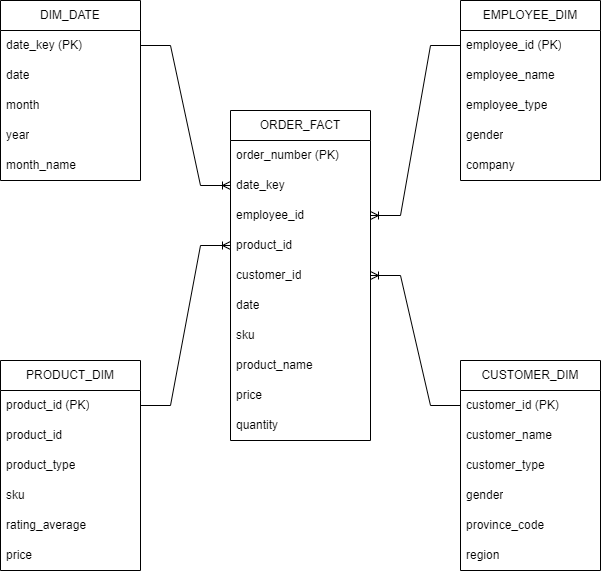

The diagram above was exported from draw.io. Its source (the exported page's mxGraphModel, read from the mxfile embedded in the PNG):
<mxGraphModel dx="1034" dy="503" grid="1" gridSize="10" guides="1" tooltips="1" connect="1" arrows="1" fold="1" page="1" pageScale="1" pageWidth="827" pageHeight="1169" math="0" shadow="0">
  <root>
    <mxCell id="0" />
    <mxCell id="1" parent="0" />
    <mxCell id="AAt1un2uNeB8yRocpIor-1" value="ORDER_FACT" style="swimlane;fontStyle=0;childLayout=stackLayout;horizontal=1;startSize=30;horizontalStack=0;resizeParent=1;resizeParentMax=0;resizeLast=0;collapsible=1;marginBottom=0;whiteSpace=wrap;html=1;" vertex="1" parent="1">
      <mxGeometry x="330" y="320" width="140" height="330" as="geometry" />
    </mxCell>
    <mxCell id="AAt1un2uNeB8yRocpIor-2" value="order_number (PK)" style="text;strokeColor=none;fillColor=none;align=left;verticalAlign=middle;spacingLeft=4;spacingRight=4;overflow=hidden;points=[[0,0.5],[1,0.5]];portConstraint=eastwest;rotatable=0;whiteSpace=wrap;html=1;" vertex="1" parent="AAt1un2uNeB8yRocpIor-1">
      <mxGeometry y="30" width="140" height="30" as="geometry" />
    </mxCell>
    <mxCell id="AAt1un2uNeB8yRocpIor-3" value="date_key" style="text;strokeColor=none;fillColor=none;align=left;verticalAlign=middle;spacingLeft=4;spacingRight=4;overflow=hidden;points=[[0,0.5],[1,0.5]];portConstraint=eastwest;rotatable=0;whiteSpace=wrap;html=1;" vertex="1" parent="AAt1un2uNeB8yRocpIor-1">
      <mxGeometry y="60" width="140" height="30" as="geometry" />
    </mxCell>
    <mxCell id="AAt1un2uNeB8yRocpIor-47" value="employee_id" style="text;strokeColor=none;fillColor=none;align=left;verticalAlign=middle;spacingLeft=4;spacingRight=4;overflow=hidden;points=[[0,0.5],[1,0.5]];portConstraint=eastwest;rotatable=0;whiteSpace=wrap;html=1;" vertex="1" parent="AAt1un2uNeB8yRocpIor-1">
      <mxGeometry y="90" width="140" height="30" as="geometry" />
    </mxCell>
    <mxCell id="AAt1un2uNeB8yRocpIor-28" value="product_id" style="text;strokeColor=none;fillColor=none;align=left;verticalAlign=middle;spacingLeft=4;spacingRight=4;overflow=hidden;points=[[0,0.5],[1,0.5]];portConstraint=eastwest;rotatable=0;whiteSpace=wrap;html=1;" vertex="1" parent="AAt1un2uNeB8yRocpIor-1">
      <mxGeometry y="120" width="140" height="30" as="geometry" />
    </mxCell>
    <mxCell id="AAt1un2uNeB8yRocpIor-29" value="customer_id" style="text;strokeColor=none;fillColor=none;align=left;verticalAlign=middle;spacingLeft=4;spacingRight=4;overflow=hidden;points=[[0,0.5],[1,0.5]];portConstraint=eastwest;rotatable=0;whiteSpace=wrap;html=1;" vertex="1" parent="AAt1un2uNeB8yRocpIor-1">
      <mxGeometry y="150" width="140" height="30" as="geometry" />
    </mxCell>
    <mxCell id="AAt1un2uNeB8yRocpIor-32" value="date" style="text;strokeColor=none;fillColor=none;align=left;verticalAlign=middle;spacingLeft=4;spacingRight=4;overflow=hidden;points=[[0,0.5],[1,0.5]];portConstraint=eastwest;rotatable=0;whiteSpace=wrap;html=1;" vertex="1" parent="AAt1un2uNeB8yRocpIor-1">
      <mxGeometry y="180" width="140" height="30" as="geometry" />
    </mxCell>
    <mxCell id="AAt1un2uNeB8yRocpIor-31" value="sku" style="text;strokeColor=none;fillColor=none;align=left;verticalAlign=middle;spacingLeft=4;spacingRight=4;overflow=hidden;points=[[0,0.5],[1,0.5]];portConstraint=eastwest;rotatable=0;whiteSpace=wrap;html=1;" vertex="1" parent="AAt1un2uNeB8yRocpIor-1">
      <mxGeometry y="210" width="140" height="30" as="geometry" />
    </mxCell>
    <mxCell id="AAt1un2uNeB8yRocpIor-30" value="product_name" style="text;strokeColor=none;fillColor=none;align=left;verticalAlign=middle;spacingLeft=4;spacingRight=4;overflow=hidden;points=[[0,0.5],[1,0.5]];portConstraint=eastwest;rotatable=0;whiteSpace=wrap;html=1;" vertex="1" parent="AAt1un2uNeB8yRocpIor-1">
      <mxGeometry y="240" width="140" height="30" as="geometry" />
    </mxCell>
    <mxCell id="AAt1un2uNeB8yRocpIor-27" value="price" style="text;strokeColor=none;fillColor=none;align=left;verticalAlign=middle;spacingLeft=4;spacingRight=4;overflow=hidden;points=[[0,0.5],[1,0.5]];portConstraint=eastwest;rotatable=0;whiteSpace=wrap;html=1;" vertex="1" parent="AAt1un2uNeB8yRocpIor-1">
      <mxGeometry y="270" width="140" height="30" as="geometry" />
    </mxCell>
    <mxCell id="AAt1un2uNeB8yRocpIor-4" value="quantity" style="text;strokeColor=none;fillColor=none;align=left;verticalAlign=middle;spacingLeft=4;spacingRight=4;overflow=hidden;points=[[0,0.5],[1,0.5]];portConstraint=eastwest;rotatable=0;whiteSpace=wrap;html=1;" vertex="1" parent="AAt1un2uNeB8yRocpIor-1">
      <mxGeometry y="300" width="140" height="30" as="geometry" />
    </mxCell>
    <mxCell id="AAt1un2uNeB8yRocpIor-5" value="DIM_DATE" style="swimlane;fontStyle=0;childLayout=stackLayout;horizontal=1;startSize=30;horizontalStack=0;resizeParent=1;resizeParentMax=0;resizeLast=0;collapsible=1;marginBottom=0;whiteSpace=wrap;html=1;" vertex="1" parent="1">
      <mxGeometry x="100" y="210" width="140" height="180" as="geometry" />
    </mxCell>
    <mxCell id="AAt1un2uNeB8yRocpIor-33" value="date_key (PK)" style="text;strokeColor=none;fillColor=none;align=left;verticalAlign=middle;spacingLeft=4;spacingRight=4;overflow=hidden;points=[[0,0.5],[1,0.5]];portConstraint=eastwest;rotatable=0;whiteSpace=wrap;html=1;" vertex="1" parent="AAt1un2uNeB8yRocpIor-5">
      <mxGeometry y="30" width="140" height="30" as="geometry" />
    </mxCell>
    <mxCell id="AAt1un2uNeB8yRocpIor-6" value="date" style="text;strokeColor=none;fillColor=none;align=left;verticalAlign=middle;spacingLeft=4;spacingRight=4;overflow=hidden;points=[[0,0.5],[1,0.5]];portConstraint=eastwest;rotatable=0;whiteSpace=wrap;html=1;" vertex="1" parent="AAt1un2uNeB8yRocpIor-5">
      <mxGeometry y="60" width="140" height="30" as="geometry" />
    </mxCell>
    <mxCell id="AAt1un2uNeB8yRocpIor-7" value="month" style="text;strokeColor=none;fillColor=none;align=left;verticalAlign=middle;spacingLeft=4;spacingRight=4;overflow=hidden;points=[[0,0.5],[1,0.5]];portConstraint=eastwest;rotatable=0;whiteSpace=wrap;html=1;" vertex="1" parent="AAt1un2uNeB8yRocpIor-5">
      <mxGeometry y="90" width="140" height="30" as="geometry" />
    </mxCell>
    <mxCell id="AAt1un2uNeB8yRocpIor-8" value="year" style="text;strokeColor=none;fillColor=none;align=left;verticalAlign=middle;spacingLeft=4;spacingRight=4;overflow=hidden;points=[[0,0.5],[1,0.5]];portConstraint=eastwest;rotatable=0;whiteSpace=wrap;html=1;" vertex="1" parent="AAt1un2uNeB8yRocpIor-5">
      <mxGeometry y="120" width="140" height="30" as="geometry" />
    </mxCell>
    <mxCell id="AAt1un2uNeB8yRocpIor-34" value="month_name" style="text;strokeColor=none;fillColor=none;align=left;verticalAlign=middle;spacingLeft=4;spacingRight=4;overflow=hidden;points=[[0,0.5],[1,0.5]];portConstraint=eastwest;rotatable=0;whiteSpace=wrap;html=1;" vertex="1" parent="AAt1un2uNeB8yRocpIor-5">
      <mxGeometry y="150" width="140" height="30" as="geometry" />
    </mxCell>
    <mxCell id="AAt1un2uNeB8yRocpIor-9" value="EMPLOYEE_DIM" style="swimlane;fontStyle=0;childLayout=stackLayout;horizontal=1;startSize=30;horizontalStack=0;resizeParent=1;resizeParentMax=0;resizeLast=0;collapsible=1;marginBottom=0;whiteSpace=wrap;html=1;" vertex="1" parent="1">
      <mxGeometry x="560" y="210" width="140" height="180" as="geometry" />
    </mxCell>
    <mxCell id="AAt1un2uNeB8yRocpIor-26" value="employee_id (PK)" style="text;strokeColor=none;fillColor=none;align=left;verticalAlign=middle;spacingLeft=4;spacingRight=4;overflow=hidden;points=[[0,0.5],[1,0.5]];portConstraint=eastwest;rotatable=0;whiteSpace=wrap;html=1;" vertex="1" parent="AAt1un2uNeB8yRocpIor-9">
      <mxGeometry y="30" width="140" height="30" as="geometry" />
    </mxCell>
    <mxCell id="AAt1un2uNeB8yRocpIor-35" value="employee_name" style="text;strokeColor=none;fillColor=none;align=left;verticalAlign=middle;spacingLeft=4;spacingRight=4;overflow=hidden;points=[[0,0.5],[1,0.5]];portConstraint=eastwest;rotatable=0;whiteSpace=wrap;html=1;" vertex="1" parent="AAt1un2uNeB8yRocpIor-9">
      <mxGeometry y="60" width="140" height="30" as="geometry" />
    </mxCell>
    <mxCell id="AAt1un2uNeB8yRocpIor-10" value="employee_type" style="text;strokeColor=none;fillColor=none;align=left;verticalAlign=middle;spacingLeft=4;spacingRight=4;overflow=hidden;points=[[0,0.5],[1,0.5]];portConstraint=eastwest;rotatable=0;whiteSpace=wrap;html=1;" vertex="1" parent="AAt1un2uNeB8yRocpIor-9">
      <mxGeometry y="90" width="140" height="30" as="geometry" />
    </mxCell>
    <mxCell id="AAt1un2uNeB8yRocpIor-11" value="gender" style="text;strokeColor=none;fillColor=none;align=left;verticalAlign=middle;spacingLeft=4;spacingRight=4;overflow=hidden;points=[[0,0.5],[1,0.5]];portConstraint=eastwest;rotatable=0;whiteSpace=wrap;html=1;" vertex="1" parent="AAt1un2uNeB8yRocpIor-9">
      <mxGeometry y="120" width="140" height="30" as="geometry" />
    </mxCell>
    <mxCell id="AAt1un2uNeB8yRocpIor-12" value="company" style="text;strokeColor=none;fillColor=none;align=left;verticalAlign=middle;spacingLeft=4;spacingRight=4;overflow=hidden;points=[[0,0.5],[1,0.5]];portConstraint=eastwest;rotatable=0;whiteSpace=wrap;html=1;" vertex="1" parent="AAt1un2uNeB8yRocpIor-9">
      <mxGeometry y="150" width="140" height="30" as="geometry" />
    </mxCell>
    <mxCell id="AAt1un2uNeB8yRocpIor-13" value="PRODUCT_DIM" style="swimlane;fontStyle=0;childLayout=stackLayout;horizontal=1;startSize=30;horizontalStack=0;resizeParent=1;resizeParentMax=0;resizeLast=0;collapsible=1;marginBottom=0;whiteSpace=wrap;html=1;" vertex="1" parent="1">
      <mxGeometry x="100" y="570" width="140" height="210" as="geometry" />
    </mxCell>
    <mxCell id="AAt1un2uNeB8yRocpIor-38" value="product_id (PK)" style="text;strokeColor=none;fillColor=none;align=left;verticalAlign=middle;spacingLeft=4;spacingRight=4;overflow=hidden;points=[[0,0.5],[1,0.5]];portConstraint=eastwest;rotatable=0;whiteSpace=wrap;html=1;" vertex="1" parent="AAt1un2uNeB8yRocpIor-13">
      <mxGeometry y="30" width="140" height="30" as="geometry" />
    </mxCell>
    <mxCell id="AAt1un2uNeB8yRocpIor-39" value="product_id" style="text;strokeColor=none;fillColor=none;align=left;verticalAlign=middle;spacingLeft=4;spacingRight=4;overflow=hidden;points=[[0,0.5],[1,0.5]];portConstraint=eastwest;rotatable=0;whiteSpace=wrap;html=1;" vertex="1" parent="AAt1un2uNeB8yRocpIor-13">
      <mxGeometry y="60" width="140" height="30" as="geometry" />
    </mxCell>
    <mxCell id="AAt1un2uNeB8yRocpIor-14" value="product_type" style="text;strokeColor=none;fillColor=none;align=left;verticalAlign=middle;spacingLeft=4;spacingRight=4;overflow=hidden;points=[[0,0.5],[1,0.5]];portConstraint=eastwest;rotatable=0;whiteSpace=wrap;html=1;" vertex="1" parent="AAt1un2uNeB8yRocpIor-13">
      <mxGeometry y="90" width="140" height="30" as="geometry" />
    </mxCell>
    <mxCell id="AAt1un2uNeB8yRocpIor-37" value="sku" style="text;strokeColor=none;fillColor=none;align=left;verticalAlign=middle;spacingLeft=4;spacingRight=4;overflow=hidden;points=[[0,0.5],[1,0.5]];portConstraint=eastwest;rotatable=0;whiteSpace=wrap;html=1;" vertex="1" parent="AAt1un2uNeB8yRocpIor-13">
      <mxGeometry y="120" width="140" height="30" as="geometry" />
    </mxCell>
    <mxCell id="AAt1un2uNeB8yRocpIor-36" value="rating_average" style="text;strokeColor=none;fillColor=none;align=left;verticalAlign=middle;spacingLeft=4;spacingRight=4;overflow=hidden;points=[[0,0.5],[1,0.5]];portConstraint=eastwest;rotatable=0;whiteSpace=wrap;html=1;" vertex="1" parent="AAt1un2uNeB8yRocpIor-13">
      <mxGeometry y="150" width="140" height="30" as="geometry" />
    </mxCell>
    <mxCell id="AAt1un2uNeB8yRocpIor-15" value="price" style="text;strokeColor=none;fillColor=none;align=left;verticalAlign=middle;spacingLeft=4;spacingRight=4;overflow=hidden;points=[[0,0.5],[1,0.5]];portConstraint=eastwest;rotatable=0;whiteSpace=wrap;html=1;" vertex="1" parent="AAt1un2uNeB8yRocpIor-13">
      <mxGeometry y="180" width="140" height="30" as="geometry" />
    </mxCell>
    <mxCell id="AAt1un2uNeB8yRocpIor-17" value="CUSTOMER_DIM" style="swimlane;fontStyle=0;childLayout=stackLayout;horizontal=1;startSize=30;horizontalStack=0;resizeParent=1;resizeParentMax=0;resizeLast=0;collapsible=1;marginBottom=0;whiteSpace=wrap;html=1;" vertex="1" parent="1">
      <mxGeometry x="560" y="570" width="140" height="210" as="geometry" />
    </mxCell>
    <mxCell id="AAt1un2uNeB8yRocpIor-18" value="customer_id (PK)" style="text;strokeColor=none;fillColor=none;align=left;verticalAlign=middle;spacingLeft=4;spacingRight=4;overflow=hidden;points=[[0,0.5],[1,0.5]];portConstraint=eastwest;rotatable=0;whiteSpace=wrap;html=1;" vertex="1" parent="AAt1un2uNeB8yRocpIor-17">
      <mxGeometry y="30" width="140" height="30" as="geometry" />
    </mxCell>
    <mxCell id="AAt1un2uNeB8yRocpIor-19" value="customer_name" style="text;strokeColor=none;fillColor=none;align=left;verticalAlign=middle;spacingLeft=4;spacingRight=4;overflow=hidden;points=[[0,0.5],[1,0.5]];portConstraint=eastwest;rotatable=0;whiteSpace=wrap;html=1;" vertex="1" parent="AAt1un2uNeB8yRocpIor-17">
      <mxGeometry y="60" width="140" height="30" as="geometry" />
    </mxCell>
    <mxCell id="AAt1un2uNeB8yRocpIor-42" value="customer_type" style="text;strokeColor=none;fillColor=none;align=left;verticalAlign=middle;spacingLeft=4;spacingRight=4;overflow=hidden;points=[[0,0.5],[1,0.5]];portConstraint=eastwest;rotatable=0;whiteSpace=wrap;html=1;" vertex="1" parent="AAt1un2uNeB8yRocpIor-17">
      <mxGeometry y="90" width="140" height="30" as="geometry" />
    </mxCell>
    <mxCell id="AAt1un2uNeB8yRocpIor-20" value="gender" style="text;strokeColor=none;fillColor=none;align=left;verticalAlign=middle;spacingLeft=4;spacingRight=4;overflow=hidden;points=[[0,0.5],[1,0.5]];portConstraint=eastwest;rotatable=0;whiteSpace=wrap;html=1;" vertex="1" parent="AAt1un2uNeB8yRocpIor-17">
      <mxGeometry y="120" width="140" height="30" as="geometry" />
    </mxCell>
    <mxCell id="AAt1un2uNeB8yRocpIor-40" value="province_code" style="text;strokeColor=none;fillColor=none;align=left;verticalAlign=middle;spacingLeft=4;spacingRight=4;overflow=hidden;points=[[0,0.5],[1,0.5]];portConstraint=eastwest;rotatable=0;whiteSpace=wrap;html=1;" vertex="1" parent="AAt1un2uNeB8yRocpIor-17">
      <mxGeometry y="150" width="140" height="30" as="geometry" />
    </mxCell>
    <mxCell id="AAt1un2uNeB8yRocpIor-41" value="region" style="text;strokeColor=none;fillColor=none;align=left;verticalAlign=middle;spacingLeft=4;spacingRight=4;overflow=hidden;points=[[0,0.5],[1,0.5]];portConstraint=eastwest;rotatable=0;whiteSpace=wrap;html=1;" vertex="1" parent="AAt1un2uNeB8yRocpIor-17">
      <mxGeometry y="180" width="140" height="30" as="geometry" />
    </mxCell>
    <mxCell id="AAt1un2uNeB8yRocpIor-44" value="" style="edgeStyle=entityRelationEdgeStyle;fontSize=12;html=1;endArrow=ERoneToMany;rounded=0;exitX=1;exitY=0.5;exitDx=0;exitDy=0;entryX=0;entryY=0.5;entryDx=0;entryDy=0;" edge="1" parent="1" source="AAt1un2uNeB8yRocpIor-33" target="AAt1un2uNeB8yRocpIor-3">
      <mxGeometry width="100" height="100" relative="1" as="geometry">
        <mxPoint x="140" y="530" as="sourcePoint" />
        <mxPoint x="240" y="430" as="targetPoint" />
      </mxGeometry>
    </mxCell>
    <mxCell id="AAt1un2uNeB8yRocpIor-45" value="" style="edgeStyle=entityRelationEdgeStyle;fontSize=12;html=1;endArrow=ERoneToMany;rounded=0;entryX=0;entryY=0.5;entryDx=0;entryDy=0;" edge="1" parent="1" source="AAt1un2uNeB8yRocpIor-38" target="AAt1un2uNeB8yRocpIor-28">
      <mxGeometry width="100" height="100" relative="1" as="geometry">
        <mxPoint x="140" y="540" as="sourcePoint" />
        <mxPoint x="240" y="440" as="targetPoint" />
      </mxGeometry>
    </mxCell>
    <mxCell id="AAt1un2uNeB8yRocpIor-46" value="" style="edgeStyle=entityRelationEdgeStyle;fontSize=12;html=1;endArrow=ERoneToMany;rounded=0;entryX=1;entryY=0.5;entryDx=0;entryDy=0;" edge="1" parent="1" source="AAt1un2uNeB8yRocpIor-18" target="AAt1un2uNeB8yRocpIor-29">
      <mxGeometry width="100" height="100" relative="1" as="geometry">
        <mxPoint x="540" y="540" as="sourcePoint" />
        <mxPoint x="640" y="440" as="targetPoint" />
      </mxGeometry>
    </mxCell>
    <mxCell id="AAt1un2uNeB8yRocpIor-49" value="" style="edgeStyle=entityRelationEdgeStyle;fontSize=12;html=1;endArrow=ERoneToMany;rounded=0;entryX=1;entryY=0.5;entryDx=0;entryDy=0;exitX=0;exitY=0.5;exitDx=0;exitDy=0;" edge="1" parent="1" source="AAt1un2uNeB8yRocpIor-26" target="AAt1un2uNeB8yRocpIor-47">
      <mxGeometry width="100" height="100" relative="1" as="geometry">
        <mxPoint x="570" y="530" as="sourcePoint" />
        <mxPoint x="670" y="430" as="targetPoint" />
      </mxGeometry>
    </mxCell>
  </root>
</mxGraphModel>